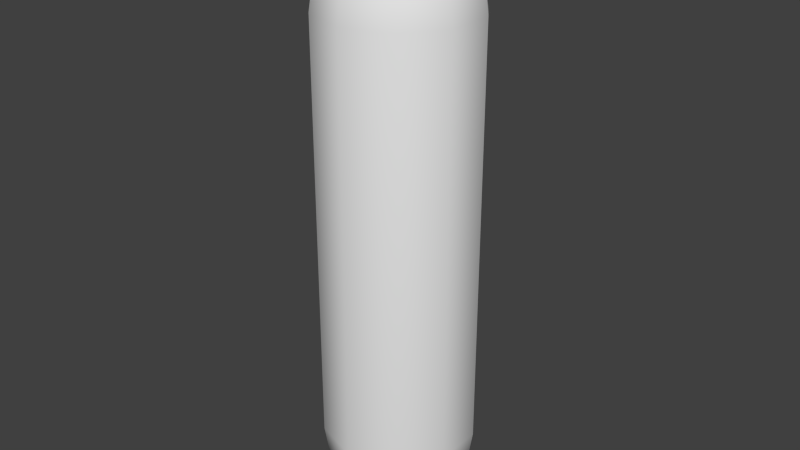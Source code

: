 # Source: E-Cigar.blend  (saved by Blender 2.73.0; exported with 4.5.12 LTS)
import bpy
from mathutils import Matrix  # noqa: F401  (used for matrix-valued properties, if any)

bpy.ops.wm.read_factory_settings(use_empty=True)
scene = bpy.context.scene
scene.name = 'Scene'

# ---- collections
col_collection_1 = bpy.data.collections.new('Collection 1'); scene.collection.children.link(col_collection_1)

# ---- world
world_world = bpy.data.worlds.new('World'); scene.world = world_world
world_world.color = (0.05088, 0.05088, 0.05088)
world_world.use_sun_shadow = False
world_world.sun_shadow_jitter_overblur = 0.0
world_world.cycles.sampling_method = 'MANUAL'
world_world.cycles.sample_map_resolution = 256

# ---- meshes
me_cylinder_002 = bpy.data.meshes.new('Cylinder.002')
me_cylinder_002.from_pydata([(7.542e-09, 2.105, -10.0), (2.568e-08, 0.7227, 9.114), (1.237, 1.703, -10.0), (0.4248, 0.5847, 9.114), (2.002, 0.6503, -10.0), (0.6874, 0.2233, 9.114), (2.002, -0.6503, -10.0), (0.6874, -0.2233, 9.114), (1.237, -1.703, -10.0), (0.4248, -0.5847, 9.114), (-1.764e-07, -2.105, -10.0), (-3.751e-08, -0.7227, 9.114), (-1.237, -1.703, -10.0), (-0.4248, -0.5847, 9.114), (-2.002, -0.6503, -10.0), (-0.6874, -0.2233, 9.114), (-2.002, 0.6503, -10.0), (-0.6874, 0.2233, 9.114), (-1.237, 1.703, -10.0), (-0.4248, 0.5847, 9.114), (2.174e-08, 1.588, 8.564), (0.9337, 1.285, 8.564), (1.511, 0.4909, 8.564), (1.511, -0.4909, 8.564), (0.9337, -1.285, 8.564), (-1.171e-07, -1.588, 8.564), (-0.9337, -1.285, 8.564), (-1.511, -0.4909, 8.564), (-1.511, 0.4909, 8.564), (-0.9337, 1.285, 8.564), (1.349, 1.856, 7.546), (2.182, 0.709, 7.546), (2.182, -0.709, 7.546), (1.349, -1.856, 7.546), (-1.967e-07, -2.294, 7.546), (-1.349, -1.856, 7.546), (-2.182, -0.709, 7.546), (-2.182, 0.709, 7.546), (-1.349, 1.856, 7.546), (3.889e-09, 2.294, 7.546), (1.469, 2.023, -7.445), (1.469, 2.023, 6.197), (2.378, 0.7725, 6.197), (2.378, -0.7725, 6.197), (1.469, -2.023, 6.197), (-2.186e-07, -2.5, 6.197), (-1.469, -2.023, 6.197), (-2.378, -0.7725, 6.197), (-2.378, 0.7725, 6.197), (-1.469, 2.023, 6.197), (0.0, 2.5, 6.197), (2.378, 0.7725, -7.445), (2.378, -0.7725, -7.445), (1.469, -2.023, -7.445), (-2.186e-07, -2.5, -7.445), (-1.469, -2.023, -7.445), (-2.378, -0.7725, -7.445), (-2.378, 0.7725, -7.445), (-1.469, 2.023, -7.445), (0.0, 2.5, -7.445)], [], [(20, 1, 3, 21), (21, 3, 5, 22), (22, 5, 7, 23), (23, 7, 9, 24), (24, 9, 11, 25), (25, 11, 13, 26), (26, 13, 15, 27), (27, 15, 17, 28), (3, 1, 19, 17, 15, 13, 11, 9, 7, 5), (29, 19, 1, 20), (28, 17, 19, 29), (0, 2, 4, 6, 8, 10, 12, 14, 16, 18), (39, 20, 21, 30), (30, 21, 22, 31), (31, 22, 23, 32), (32, 23, 24, 33), (33, 24, 25, 34), (34, 25, 26, 35), (35, 26, 27, 36), (36, 27, 28, 37), (38, 29, 20, 39), (37, 28, 29, 38), (50, 39, 30, 41), (41, 30, 31, 42), (42, 31, 32, 43), (43, 32, 33, 44), (44, 33, 34, 45), (45, 34, 35, 46), (46, 35, 36, 47), (47, 36, 37, 48), (49, 38, 39, 50), (48, 37, 38, 49), (59, 50, 41, 40), (40, 41, 42, 51), (51, 42, 43, 52), (52, 43, 44, 53), (53, 44, 45, 54), (54, 45, 46, 55), (55, 46, 47, 56), (56, 47, 48, 57), (58, 49, 50, 59), (57, 48, 49, 58), (0, 59, 40, 2), (2, 40, 51, 4), (4, 51, 52, 6), (6, 52, 53, 8), (8, 53, 54, 10), (10, 54, 55, 12), (12, 55, 56, 14), (14, 56, 57, 16), (18, 58, 59, 0), (16, 57, 58, 18)])
me_cylinder_002.polygons.foreach_set('use_smooth', [True] * 52)
me_cylinder_002.use_remesh_preserve_volume = False
me_cylinder_002.use_remesh_preserve_attributes = False
me_cylinder_002.use_mirror_vertex_groups = False
me_cylinder_002.update()

# ---- objects
ob_cylinder_001 = bpy.data.objects.new('Cylinder.001', me_cylinder_002)

# ---- transforms, parenting, visibility, modifiers, constraints
ob_cylinder_001.location = (0.04161, -0.0357, 0.03047)
ob_cylinder_001.lineart.crease_threshold = 0.0

# ---- collection membership
col_collection_1.objects.link(ob_cylinder_001)

# ---- scene / render settings (as saved in the file)
scene.frame_start = 1; scene.frame_end = 250; scene.frame_set(1)
scene.render.engine = 'BLENDER_EEVEE_NEXT'
scene.render.resolution_percentage = 50
scene.render.dither_intensity = 0.0
scene.cycles.use_denoising = False
scene.cycles.samples = 10
scene.cycles.sampling_pattern = 'TABULATED_SOBOL'
scene.cycles.light_sampling_threshold = 0.0
scene.cycles.use_adaptive_sampling = False
scene.cycles.use_light_tree = False
scene.cycles.blur_glossy = 0.0
scene.cycles.pixel_filter_type = 'GAUSSIAN'
scene.cycles.sample_clamp_indirect = 0.0
scene.view_settings.view_transform = 'Standard'
bpy.context.view_layer.update()

# ---- added for rendering (the .blend has no active camera and no usable light): camera, sun
cam_auto = bpy.data.cameras.new('AutoCamera')
cam_auto.lens = 50.0
cam_auto.sensor_width = 36.0
cam_auto.clip_end = 1000.0
ob_auto_camera = bpy.data.objects.new('AutoCamera', cam_auto)
scene.collection.objects.link(ob_auto_camera)
ob_auto_camera.location = (18.8434, -22.5978, 14.6289)
ob_auto_camera.rotation_euler = (1.09748, -7.21219e-08, 0.694738)
scene.camera = ob_auto_camera
light_auto_sun = bpy.data.lights.new('AutoSun', 'SUN')
light_auto_sun.energy = 3.0
light_auto_sun.angle = 0.0523599
ob_auto_sun = bpy.data.objects.new('AutoSun', light_auto_sun)
scene.collection.objects.link(ob_auto_sun)
ob_auto_sun.rotation_euler = (0.872665, 0.174533, 0.523599)
bpy.context.view_layer.update()
